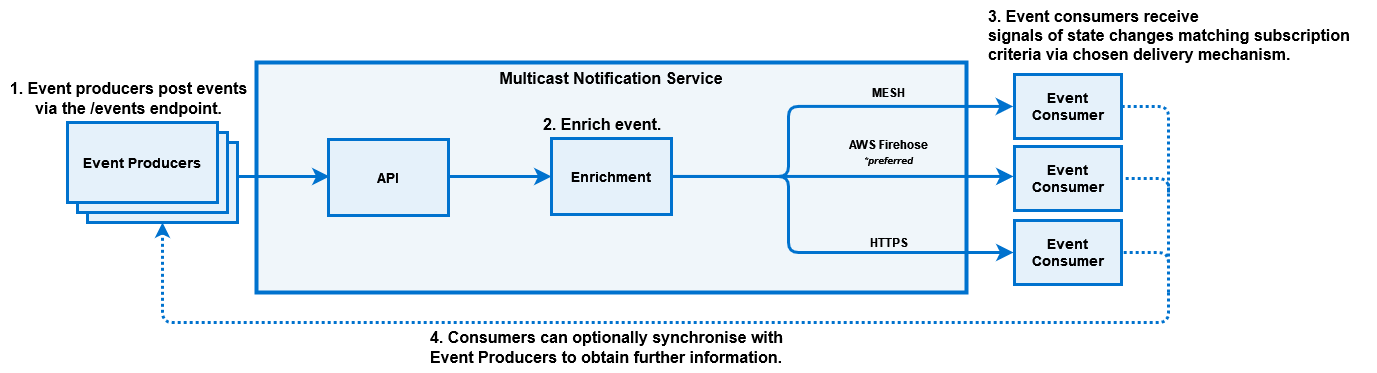

The diagram above was exported from draw.io. Its source (the exported page's mxGraphModel, read from the mxfile embedded in the PNG):
<mxGraphModel dx="1834" dy="1205" grid="1" gridSize="10" guides="1" tooltips="1" connect="1" arrows="1" fold="1" page="0" pageScale="1" pageWidth="827" pageHeight="1169" math="0" shadow="0">
  <root>
    <mxCell id="0" />
    <mxCell id="1" parent="0" />
    <mxCell id="rVuW8alE09S49QwoGZst-1" value="&lt;b&gt;Multicast Notification Service&lt;br&gt;&lt;/b&gt;" style="rounded=0;whiteSpace=wrap;html=1;strokeColor=#0072CE;strokeWidth=4;fillColor=#F0F6FA;fontSize=16;verticalAlign=top;" parent="1" vertex="1">
      <mxGeometry x="-122" y="-110" width="710" height="230" as="geometry" />
    </mxCell>
    <mxCell id="0-W5IMzBPXmCwb02NFud-12" value="&lt;b&gt;AWS Firehose&lt;br&gt;&lt;i&gt;&lt;font style=&quot;font-size: 10px;&quot;&gt;*preferred&lt;/font&gt;&lt;/i&gt;&lt;/b&gt;" style="edgeStyle=orthogonalEdgeStyle;rounded=0;orthogonalLoop=1;jettySize=auto;html=1;fontSize=12;startSize=8;endSize=8;strokeColor=#0072CE;strokeWidth=3;entryX=0;entryY=0.5;entryDx=0;entryDy=0;exitX=1;exitY=0.5;exitDx=0;exitDy=0;labelBackgroundColor=none;" parent="1" edge="1">
      <mxGeometry x="0.269" y="24" relative="1" as="geometry">
        <mxPoint x="293" y="3.9399999999999995" as="sourcePoint" />
        <mxPoint x="635" y="3.9399999999999995" as="targetPoint" />
        <mxPoint as="offset" />
        <Array as="points" />
      </mxGeometry>
    </mxCell>
    <mxCell id="0-W5IMzBPXmCwb02NFud-14" value="&lt;b&gt;HTTPS&lt;br&gt;&lt;/b&gt;" style="edgeStyle=orthogonalEdgeStyle;orthogonalLoop=1;jettySize=auto;html=1;fontSize=12;startSize=8;endSize=8;strokeColor=#0072CE;entryX=0;entryY=0.5;entryDx=0;entryDy=0;rounded=1;exitX=1;exitY=0.5;exitDx=0;exitDy=0;strokeWidth=3;labelBackgroundColor=none;" parent="1" source="YajB4pAiuQ-TrR8HfFuC-6" edge="1">
      <mxGeometry x="0.4019" y="10" relative="1" as="geometry">
        <mxPoint x="400" y="4" as="sourcePoint" />
        <mxPoint x="635" y="80" as="targetPoint" />
        <Array as="points">
          <mxPoint x="410" y="4" />
          <mxPoint x="410" y="80" />
        </Array>
        <mxPoint as="offset" />
      </mxGeometry>
    </mxCell>
    <mxCell id="0-W5IMzBPXmCwb02NFud-17" value="&lt;b&gt;MESH&lt;br&gt;&lt;/b&gt;" style="edgeStyle=orthogonalEdgeStyle;rounded=1;orthogonalLoop=1;jettySize=auto;html=1;fontSize=12;startSize=8;endSize=8;strokeColor=#0072CE;entryX=-0.013;entryY=0.499;entryDx=0;entryDy=0;entryPerimeter=0;exitX=1;exitY=0.5;exitDx=0;exitDy=0;strokeWidth=3;labelBackgroundColor=none;" parent="1" source="YajB4pAiuQ-TrR8HfFuC-6" target="z5eWa8XUYbNPNDbLkYAw-2" edge="1">
      <mxGeometry x="0.3946" y="14" relative="1" as="geometry">
        <mxPoint x="400" as="sourcePoint" />
        <mxPoint x="610" y="-66" as="targetPoint" />
        <Array as="points">
          <mxPoint x="410" y="4" />
          <mxPoint x="410" y="-66" />
        </Array>
        <mxPoint as="offset" />
      </mxGeometry>
    </mxCell>
    <mxCell id="0-W5IMzBPXmCwb02NFud-21" value="" style="edgeStyle=orthogonalEdgeStyle;rounded=0;orthogonalLoop=1;jettySize=auto;html=1;fontSize=12;startSize=8;endSize=8;strokeColor=#0072CE;entryX=0;entryY=0.5;entryDx=0;entryDy=0;strokeWidth=3;" parent="1" target="YajB4pAiuQ-TrR8HfFuC-6" edge="1">
      <mxGeometry relative="1" as="geometry">
        <mxPoint x="71" y="4" as="sourcePoint" />
        <mxPoint x="153" y="4" as="targetPoint" />
      </mxGeometry>
    </mxCell>
    <mxCell id="0-W5IMzBPXmCwb02NFud-22" style="edgeStyle=orthogonalEdgeStyle;rounded=0;orthogonalLoop=1;jettySize=auto;html=1;entryX=0;entryY=0.5;entryDx=0;entryDy=0;fontSize=12;startSize=8;endSize=8;strokeColor=#0072CE;exitX=1;exitY=0.25;exitDx=0;exitDy=0;strokeWidth=3;" parent="1" edge="1">
      <mxGeometry relative="1" as="geometry">
        <mxPoint x="-141" y="4" as="sourcePoint" />
        <mxPoint x="-49" y="4" as="targetPoint" />
      </mxGeometry>
    </mxCell>
    <mxCell id="0-W5IMzBPXmCwb02NFud-29" value="&lt;b&gt;1. Event producers post events&lt;br&gt;via the /events endpoint.&lt;br&gt;&lt;/b&gt;" style="text;html=1;align=center;verticalAlign=middle;resizable=0;points=[];autosize=1;strokeColor=none;fillColor=none;fontSize=16;" parent="1" vertex="1">
      <mxGeometry x="-378" y="-99" width="255" height="50" as="geometry" />
    </mxCell>
    <mxCell id="0-W5IMzBPXmCwb02NFud-31" value="&lt;b&gt;3. Event consumers receive &lt;br&gt;signals of state changes matching subscription&lt;br&gt;criteria via chosen delivery mechanism.&lt;br&gt;&lt;/b&gt;" style="text;html=1;align=left;verticalAlign=middle;resizable=0;points=[];autosize=1;fontSize=16;fillColor=default;" parent="1" vertex="1">
      <mxGeometry x="608" y="-172" width="390" height="70" as="geometry" />
    </mxCell>
    <mxCell id="0-W5IMzBPXmCwb02NFud-32" value="&lt;b&gt;4. Consumers can optionally synchronise with &lt;/b&gt;&lt;br&gt;&lt;b&gt;Event Producers to obtain further information.&lt;/b&gt;" style="text;html=1;align=left;verticalAlign=middle;resizable=0;points=[];autosize=1;fontSize=16;fillColor=default;" parent="1" vertex="1">
      <mxGeometry x="50" y="150" width="371" height="50" as="geometry" />
    </mxCell>
    <mxCell id="Zw_A1qURk4UVENOAcfYG-6" value="" style="group" parent="1" vertex="1" connectable="0">
      <mxGeometry x="-311" y="-50" width="170" height="100" as="geometry" />
    </mxCell>
    <mxCell id="Zw_A1qURk4UVENOAcfYG-5" value="" style="rounded=0;whiteSpace=wrap;html=1;strokeColor=#0072CE;strokeWidth=3;fillColor=#E5F1FA;fontSize=14;" parent="Zw_A1qURk4UVENOAcfYG-6" vertex="1">
      <mxGeometry x="20" y="20" width="150" height="80" as="geometry" />
    </mxCell>
    <mxCell id="Zw_A1qURk4UVENOAcfYG-4" value="" style="rounded=0;whiteSpace=wrap;html=1;strokeColor=#0072CE;strokeWidth=3;fillColor=#E5F1FA;fontSize=14;" parent="Zw_A1qURk4UVENOAcfYG-6" vertex="1">
      <mxGeometry x="10" y="10" width="150" height="80" as="geometry" />
    </mxCell>
    <mxCell id="Zw_A1qURk4UVENOAcfYG-3" value="&lt;b&gt;Event Producers&lt;br&gt;&lt;/b&gt;" style="rounded=0;whiteSpace=wrap;html=1;strokeColor=#0072CE;strokeWidth=3;fillColor=#E5F1FA;fontSize=14;" parent="Zw_A1qURk4UVENOAcfYG-6" vertex="1">
      <mxGeometry width="150" height="80" as="geometry" />
    </mxCell>
    <mxCell id="YajB4pAiuQ-TrR8HfFuC-4" value="&lt;b&gt;API&lt;/b&gt;" style="rounded=0;whiteSpace=wrap;html=1;strokeColor=#0072CE;strokeWidth=3;fillColor=#E5F1FA;fontSize=14;" parent="1" vertex="1">
      <mxGeometry x="-50" y="-33" width="120" height="76" as="geometry" />
    </mxCell>
    <mxCell id="YajB4pAiuQ-TrR8HfFuC-6" value="&lt;b&gt;Enrichment&lt;/b&gt;" style="rounded=0;whiteSpace=wrap;html=1;strokeColor=#0072CE;strokeWidth=3;fillColor=#E5F1FA;fontSize=14;" parent="1" vertex="1">
      <mxGeometry x="173" y="-34" width="120" height="76" as="geometry" />
    </mxCell>
    <mxCell id="z5eWa8XUYbNPNDbLkYAw-2" value="&lt;div&gt;&lt;b&gt;Event &lt;br&gt;&lt;/b&gt;&lt;/div&gt;&lt;div&gt;&lt;b&gt;Consumer&lt;/b&gt;&lt;/div&gt;" style="rounded=0;whiteSpace=wrap;html=1;strokeColor=#0072CE;strokeWidth=3;fillColor=#E5F1FA;fontSize=14;" parent="1" vertex="1">
      <mxGeometry x="636" y="-98" width="107" height="64" as="geometry" />
    </mxCell>
    <mxCell id="z5eWa8XUYbNPNDbLkYAw-4" value="&lt;div&gt;&lt;b&gt;Event &lt;br&gt;&lt;/b&gt;&lt;/div&gt;&lt;div&gt;&lt;b&gt;Consumer&lt;/b&gt;&lt;/div&gt;" style="rounded=0;whiteSpace=wrap;html=1;strokeColor=#0072CE;strokeWidth=3;fillColor=#E5F1FA;fontSize=14;" parent="1" vertex="1">
      <mxGeometry x="636" y="-26" width="107" height="64" as="geometry" />
    </mxCell>
    <mxCell id="z5eWa8XUYbNPNDbLkYAw-5" value="&lt;div&gt;&lt;b&gt;Event &lt;br&gt;&lt;/b&gt;&lt;/div&gt;&lt;div&gt;&lt;b&gt;Consumer&lt;/b&gt;&lt;/div&gt;" style="rounded=0;whiteSpace=wrap;html=1;strokeColor=#0072CE;strokeWidth=3;fillColor=#E5F1FA;fontSize=14;" parent="1" vertex="1">
      <mxGeometry x="636" y="48" width="107" height="64" as="geometry" />
    </mxCell>
    <mxCell id="2URYZsZ7kxjUyl9CZoLW-1" value="&lt;b&gt;2. Enrich event.&lt;br&gt;&lt;/b&gt;" style="text;html=1;align=left;verticalAlign=middle;resizable=0;points=[];autosize=1;fontSize=16;fillColor=none;strokeColor=none;" parent="1" vertex="1">
      <mxGeometry x="163" y="-63" width="140" height="30" as="geometry" />
    </mxCell>
    <mxCell id="UxZGBx1PjwKo31L9cuJ8-2" style="edgeStyle=orthogonalEdgeStyle;shape=connector;rounded=1;orthogonalLoop=1;jettySize=auto;html=1;entryX=0.5;entryY=1;entryDx=0;entryDy=0;labelBackgroundColor=default;strokeColor=#0072CE;strokeWidth=3;fontFamily=Helvetica;fontSize=14;fontColor=default;endArrow=classic;dashed=1;dashPattern=1 1;" parent="1" target="Zw_A1qURk4UVENOAcfYG-5" edge="1">
      <mxGeometry relative="1" as="geometry">
        <Array as="points">
          <mxPoint x="-216" y="150" />
        </Array>
        <mxPoint x="790" y="120" as="sourcePoint" />
        <mxPoint x="622" y="250" as="targetPoint" />
      </mxGeometry>
    </mxCell>
    <mxCell id="UxZGBx1PjwKo31L9cuJ8-3" style="edgeStyle=orthogonalEdgeStyle;shape=connector;rounded=1;orthogonalLoop=1;jettySize=auto;html=1;entryX=1;entryY=0.5;entryDx=0;entryDy=0;labelBackgroundColor=default;strokeColor=#0072CE;strokeWidth=3;fontFamily=Helvetica;fontSize=14;fontColor=default;endArrow=none;dashed=1;dashPattern=1 1;endFill=0;" parent="1" target="z5eWa8XUYbNPNDbLkYAw-5" edge="1">
      <mxGeometry relative="1" as="geometry">
        <Array as="points">
          <mxPoint x="790" y="80" />
        </Array>
        <mxPoint x="790" y="120" as="sourcePoint" />
        <mxPoint x="-230" y="280" as="targetPoint" />
      </mxGeometry>
    </mxCell>
    <mxCell id="UxZGBx1PjwKo31L9cuJ8-4" style="edgeStyle=orthogonalEdgeStyle;shape=connector;rounded=1;orthogonalLoop=1;jettySize=auto;html=1;entryX=1;entryY=0.5;entryDx=0;entryDy=0;labelBackgroundColor=default;strokeColor=#0072CE;strokeWidth=3;fontFamily=Helvetica;fontSize=14;fontColor=default;endArrow=none;dashed=1;dashPattern=1 1;endFill=0;" parent="1" target="z5eWa8XUYbNPNDbLkYAw-4" edge="1">
      <mxGeometry relative="1" as="geometry">
        <Array as="points">
          <mxPoint x="790" y="6" />
        </Array>
        <mxPoint x="790" y="90" as="sourcePoint" />
        <mxPoint x="753" y="10" as="targetPoint" />
      </mxGeometry>
    </mxCell>
    <mxCell id="UxZGBx1PjwKo31L9cuJ8-5" style="edgeStyle=orthogonalEdgeStyle;shape=connector;rounded=1;orthogonalLoop=1;jettySize=auto;html=1;entryX=1;entryY=0.5;entryDx=0;entryDy=0;labelBackgroundColor=default;strokeColor=#0072CE;strokeWidth=3;fontFamily=Helvetica;fontSize=14;fontColor=default;endArrow=none;dashed=1;dashPattern=1 1;endFill=0;" parent="1" target="z5eWa8XUYbNPNDbLkYAw-2" edge="1">
      <mxGeometry relative="1" as="geometry">
        <Array as="points">
          <mxPoint x="790" y="-66" />
        </Array>
        <mxPoint x="790" y="20" as="sourcePoint" />
        <mxPoint x="753" y="-57" as="targetPoint" />
      </mxGeometry>
    </mxCell>
  </root>
</mxGraphModel>